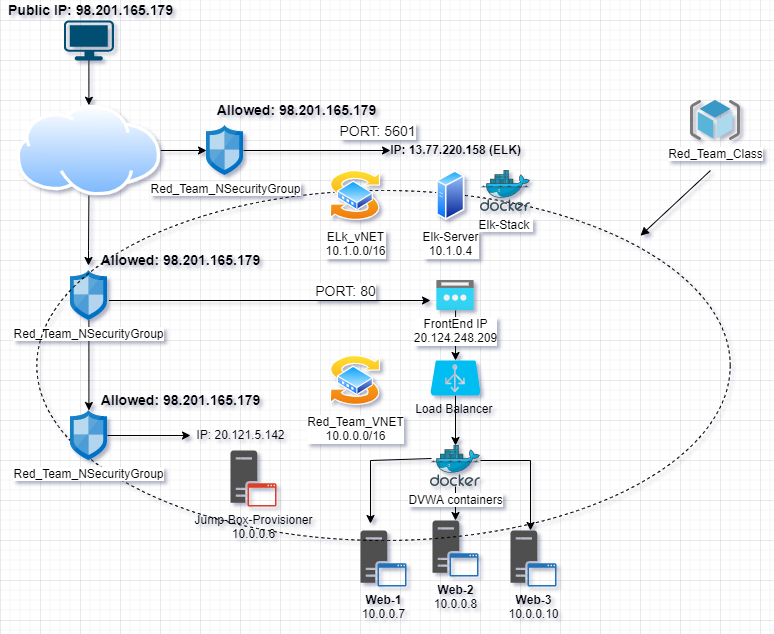

The diagram above was exported from draw.io. Its source (the exported page's mxGraphModel, read from the mxfile embedded in the PNG):
<mxGraphModel dx="1091" dy="658" grid="1" gridSize="10" guides="1" tooltips="1" connect="1" arrows="1" fold="1" page="1" pageScale="1" pageWidth="850" pageHeight="1100" math="0" shadow="0">
  <root>
    <mxCell id="0" />
    <mxCell id="1" parent="0" />
    <mxCell id="Xe7ObNcFzpWtd-rbRRvn-4" style="edgeStyle=orthogonalEdgeStyle;rounded=0;orthogonalLoop=1;jettySize=auto;html=1;fontSize=14;" parent="1" source="WADEAdUKYuqC5mCdYn5L-2" target="WADEAdUKYuqC5mCdYn5L-1" edge="1">
      <mxGeometry relative="1" as="geometry">
        <mxPoint x="260" y="230" as="targetPoint" />
      </mxGeometry>
    </mxCell>
    <mxCell id="WADEAdUKYuqC5mCdYn5L-2" value="" style="points=[[0.03,0.03,0],[0.5,0,0],[0.97,0.03,0],[1,0.4,0],[0.97,0.745,0],[0.5,1,0],[0.03,0.745,0],[0,0.4,0]];verticalLabelPosition=bottom;sketch=0;html=1;verticalAlign=top;aspect=fixed;align=center;pointerEvents=1;shape=mxgraph.cisco19.workstation;fillColor=#005073;strokeColor=none;" parent="1" vertex="1">
      <mxGeometry x="143.41" y="160" width="50" height="40" as="geometry" />
    </mxCell>
    <mxCell id="sjIt1-UWmpTsp3cDXlpy-14" value="" style="edgeStyle=orthogonalEdgeStyle;rounded=0;orthogonalLoop=1;jettySize=auto;html=1;" parent="1" source="WADEAdUKYuqC5mCdYn5L-4" target="sjIt1-UWmpTsp3cDXlpy-12" edge="1">
      <mxGeometry relative="1" as="geometry" />
    </mxCell>
    <mxCell id="WADEAdUKYuqC5mCdYn5L-4" value="Red_Team_NSecurityGroup" style="sketch=0;aspect=fixed;html=1;points=[];align=center;image;fontSize=12;image=img/lib/mscae/Network_Security_Groups_Classic.svg;" parent="1" vertex="1">
      <mxGeometry x="149.91" y="410" width="37" height="50" as="geometry" />
    </mxCell>
    <mxCell id="sjIt1-UWmpTsp3cDXlpy-11" style="edgeStyle=orthogonalEdgeStyle;rounded=0;orthogonalLoop=1;jettySize=auto;html=1;exitX=1;exitY=0.5;exitDx=0;exitDy=0;" parent="1" source="WADEAdUKYuqC5mCdYn5L-1" target="sjIt1-UWmpTsp3cDXlpy-6" edge="1">
      <mxGeometry relative="1" as="geometry" />
    </mxCell>
    <mxCell id="WADEAdUKYuqC5mCdYn5L-1" value="" style="aspect=fixed;perimeter=ellipsePerimeter;html=1;align=center;shadow=0;dashed=0;spacingTop=3;image;image=img/lib/active_directory/internet_cloud.svg;" parent="1" vertex="1">
      <mxGeometry x="96.59" y="244.75" width="143.64" height="90.5" as="geometry" />
    </mxCell>
    <mxCell id="Qffbw6hw3jRBS1wlKQbp-4" value="" style="edgeStyle=orthogonalEdgeStyle;rounded=0;orthogonalLoop=1;jettySize=auto;html=1;" parent="1" source="WADEAdUKYuqC5mCdYn5L-5" target="WADEAdUKYuqC5mCdYn5L-15" edge="1">
      <mxGeometry relative="1" as="geometry" />
    </mxCell>
    <mxCell id="WADEAdUKYuqC5mCdYn5L-5" value="Load Balancer&amp;nbsp;" style="verticalLabelPosition=bottom;html=1;verticalAlign=top;align=center;strokeColor=none;fillColor=#00BEF2;shape=mxgraph.azure.azure_load_balancer;" parent="1" vertex="1">
      <mxGeometry x="510" y="500" width="50" height="35" as="geometry" />
    </mxCell>
    <mxCell id="WADEAdUKYuqC5mCdYn5L-8" value="&lt;b&gt;Web-1&lt;/b&gt;&lt;br&gt;10.0.0.7" style="sketch=0;pointerEvents=1;shadow=0;dashed=0;html=1;strokeColor=none;fillColor=#505050;labelPosition=center;verticalLabelPosition=bottom;verticalAlign=top;outlineConnect=0;align=center;shape=mxgraph.office.servers.application_server_blue;" parent="1" vertex="1">
      <mxGeometry x="440" y="670" width="46" height="56" as="geometry" />
    </mxCell>
    <mxCell id="WADEAdUKYuqC5mCdYn5L-9" value="&lt;b&gt;Web-2&lt;/b&gt;&lt;br&gt;10.0.0.8" style="sketch=0;pointerEvents=1;shadow=0;dashed=0;html=1;strokeColor=none;fillColor=#505050;labelPosition=center;verticalLabelPosition=bottom;verticalAlign=top;outlineConnect=0;align=center;shape=mxgraph.office.servers.application_server_blue;" parent="1" vertex="1">
      <mxGeometry x="512" y="660" width="46" height="56" as="geometry" />
    </mxCell>
    <mxCell id="WADEAdUKYuqC5mCdYn5L-10" value="&lt;b&gt;Web-3&lt;/b&gt;&lt;br&gt;10.0.0.10&lt;br&gt;" style="sketch=0;pointerEvents=1;shadow=0;dashed=0;html=1;strokeColor=none;fillColor=#505050;labelPosition=center;verticalLabelPosition=bottom;verticalAlign=top;outlineConnect=0;align=center;shape=mxgraph.office.servers.application_server_blue;" parent="1" vertex="1">
      <mxGeometry x="590" y="670" width="46" height="56" as="geometry" />
    </mxCell>
    <mxCell id="WADEAdUKYuqC5mCdYn5L-11" value="Jump-Box-Provisioner&lt;br&gt;10.0.0.6" style="sketch=0;pointerEvents=1;shadow=0;dashed=0;html=1;strokeColor=none;fillColor=#505050;labelPosition=center;verticalLabelPosition=bottom;verticalAlign=top;outlineConnect=0;align=center;shape=mxgraph.office.servers.application_server_orange;" parent="1" vertex="1">
      <mxGeometry x="310" y="590" width="46" height="56" as="geometry" />
    </mxCell>
    <mxCell id="Qffbw6hw3jRBS1wlKQbp-3" value="" style="edgeStyle=orthogonalEdgeStyle;rounded=0;orthogonalLoop=1;jettySize=auto;html=1;" parent="1" source="WADEAdUKYuqC5mCdYn5L-12" target="WADEAdUKYuqC5mCdYn5L-5" edge="1">
      <mxGeometry relative="1" as="geometry" />
    </mxCell>
    <mxCell id="WADEAdUKYuqC5mCdYn5L-12" value="FrontEnd IP&lt;br&gt;20.124.248.209&lt;br&gt;" style="aspect=fixed;html=1;points=[];align=center;image;fontSize=12;image=img/lib/azure2/networking/Public_IP_Addresses.svg;" parent="1" vertex="1">
      <mxGeometry x="516.25" y="420" width="37.5" height="30" as="geometry" />
    </mxCell>
    <mxCell id="WADEAdUKYuqC5mCdYn5L-13" value="Red_Team_Class" style="sketch=0;aspect=fixed;html=1;points=[];align=center;image;fontSize=12;image=img/lib/mscae/ResourceGroup.svg;" parent="1" vertex="1">
      <mxGeometry x="770" y="240" width="50" height="40" as="geometry" />
    </mxCell>
    <mxCell id="WADEAdUKYuqC5mCdYn5L-14" value="" style="ellipse;whiteSpace=wrap;html=1;fillColor=none;dashed=1;" parent="1" vertex="1">
      <mxGeometry x="116.30000000000001" y="330" width="693.41" height="350" as="geometry" />
    </mxCell>
    <mxCell id="Qffbw6hw3jRBS1wlKQbp-5" value="" style="edgeStyle=orthogonalEdgeStyle;rounded=0;orthogonalLoop=1;jettySize=auto;html=1;" parent="1" source="WADEAdUKYuqC5mCdYn5L-15" target="WADEAdUKYuqC5mCdYn5L-9" edge="1">
      <mxGeometry relative="1" as="geometry" />
    </mxCell>
    <mxCell id="WADEAdUKYuqC5mCdYn5L-15" value="DVWA containers" style="sketch=0;aspect=fixed;html=1;points=[];align=center;image;fontSize=12;image=img/lib/mscae/Docker.svg;dashed=1;fillColor=none;" parent="1" vertex="1">
      <mxGeometry x="510" y="585" width="50" height="41" as="geometry" />
    </mxCell>
    <mxCell id="WADEAdUKYuqC5mCdYn5L-17" value="ELk_vNET&lt;br&gt;10.1.0.0/16" style="aspect=fixed;perimeter=ellipsePerimeter;html=1;align=center;shadow=0;dashed=0;spacingTop=3;image;image=img/lib/active_directory/switch.svg;fillColor=none;" parent="1" vertex="1">
      <mxGeometry x="410" y="310" width="50" height="50" as="geometry" />
    </mxCell>
    <mxCell id="WADEAdUKYuqC5mCdYn5L-18" value="Red_Team_VNET&lt;br&gt;10.0.0.0/16" style="aspect=fixed;perimeter=ellipsePerimeter;html=1;align=center;shadow=0;dashed=0;spacingTop=3;image;image=img/lib/active_directory/switch.svg;fillColor=none;" parent="1" vertex="1">
      <mxGeometry x="410" y="495" width="50" height="50" as="geometry" />
    </mxCell>
    <mxCell id="WADEAdUKYuqC5mCdYn5L-19" value="IP: 20.121.5.142" style="text;html=1;align=center;verticalAlign=middle;resizable=0;points=[];autosize=1;strokeColor=none;fillColor=none;" parent="1" vertex="1">
      <mxGeometry x="270" y="565" width="100" height="20" as="geometry" />
    </mxCell>
    <mxCell id="WADEAdUKYuqC5mCdYn5L-20" value="Elk-Server&lt;br&gt;10.1.0.4" style="aspect=fixed;perimeter=ellipsePerimeter;html=1;align=center;shadow=0;dashed=0;spacingTop=3;image;image=img/lib/active_directory/generic_server.svg;fillColor=none;" parent="1" vertex="1">
      <mxGeometry x="516.25" y="310" width="28.000000000000004" height="50" as="geometry" />
    </mxCell>
    <mxCell id="WADEAdUKYuqC5mCdYn5L-21" value="&lt;b&gt;IP: 13.77.220.158 (ELK)&lt;/b&gt;" style="text;html=1;align=center;verticalAlign=middle;resizable=0;points=[];autosize=1;strokeColor=none;fillColor=none;" parent="1" vertex="1">
      <mxGeometry x="460" y="280" width="150" height="20" as="geometry" />
    </mxCell>
    <mxCell id="WADEAdUKYuqC5mCdYn5L-23" value="Elk-Stack&amp;nbsp;" style="sketch=0;aspect=fixed;html=1;points=[];align=center;image;fontSize=12;image=img/lib/mscae/Docker.svg;dashed=1;fillColor=none;" parent="1" vertex="1">
      <mxGeometry x="560" y="310" width="50" height="41" as="geometry" />
    </mxCell>
    <mxCell id="WADEAdUKYuqC5mCdYn5L-29" value="" style="endArrow=classic;html=1;rounded=0;startArrow=none;" parent="1" source="sjIt1-UWmpTsp3cDXlpy-6" edge="1">
      <mxGeometry width="50" height="50" relative="1" as="geometry">
        <mxPoint x="320" y="290" as="sourcePoint" />
        <mxPoint x="470" y="290" as="targetPoint" />
      </mxGeometry>
    </mxCell>
    <mxCell id="Xe7ObNcFzpWtd-rbRRvn-5" value="PORT: 5601" style="edgeLabel;html=1;align=center;verticalAlign=middle;resizable=0;points=[];fontSize=14;" parent="WADEAdUKYuqC5mCdYn5L-29" vertex="1" connectable="0">
      <mxGeometry x="0.2427" y="-5" relative="1" as="geometry">
        <mxPoint x="42" y="-25" as="offset" />
      </mxGeometry>
    </mxCell>
    <mxCell id="WADEAdUKYuqC5mCdYn5L-31" value="" style="endArrow=none;startArrow=block;html=1;rounded=0;startFill=1;endFill=0;" parent="1" edge="1">
      <mxGeometry width="50" height="50" relative="1" as="geometry">
        <mxPoint x="720" y="375.25" as="sourcePoint" />
        <mxPoint x="790" y="310" as="targetPoint" />
      </mxGeometry>
    </mxCell>
    <mxCell id="Xe7ObNcFzpWtd-rbRRvn-2" value="&lt;b&gt;Public IP: 98.201.165.179&lt;/b&gt;" style="text;html=1;align=center;verticalAlign=middle;resizable=0;points=[];autosize=1;strokeColor=none;fillColor=none;fontSize=14;" parent="1" vertex="1">
      <mxGeometry x="80" y="140" width="180" height="20" as="geometry" />
    </mxCell>
    <mxCell id="Xe7ObNcFzpWtd-rbRRvn-8" value="" style="endArrow=classic;html=1;rounded=0;fontSize=14;exitX=1.041;exitY=0.6;exitDx=0;exitDy=0;exitPerimeter=0;" parent="1" source="WADEAdUKYuqC5mCdYn5L-4" edge="1">
      <mxGeometry width="50" height="50" relative="1" as="geometry">
        <mxPoint x="290" y="120" as="sourcePoint" />
        <mxPoint x="510" y="440" as="targetPoint" />
        <Array as="points" />
      </mxGeometry>
    </mxCell>
    <mxCell id="sjIt1-UWmpTsp3cDXlpy-2" value="PORT: 80" style="edgeLabel;html=1;align=center;verticalAlign=middle;resizable=0;points=[];fontSize=14;" parent="1" connectable="0" vertex="1">
      <mxGeometry x="424.99999999999454" y="430" as="geometry" />
    </mxCell>
    <mxCell id="sjIt1-UWmpTsp3cDXlpy-3" value="" style="endArrow=classic;html=1;rounded=0;exitX=0.5;exitY=1;exitDx=0;exitDy=0;entryX=0.489;entryY=-0.1;entryDx=0;entryDy=0;entryPerimeter=0;" parent="1" source="WADEAdUKYuqC5mCdYn5L-1" target="WADEAdUKYuqC5mCdYn5L-4" edge="1">
      <mxGeometry width="50" height="50" relative="1" as="geometry">
        <mxPoint x="161.41" y="341" as="sourcePoint" />
        <mxPoint x="140" y="400" as="targetPoint" />
        <Array as="points">
          <mxPoint x="168" y="390" />
        </Array>
      </mxGeometry>
    </mxCell>
    <mxCell id="sjIt1-UWmpTsp3cDXlpy-6" value="Red_Team_NSecurityGroup" style="sketch=0;aspect=fixed;html=1;points=[];align=center;image;fontSize=12;image=img/lib/mscae/Network_Security_Groups_Classic.svg;" parent="1" vertex="1">
      <mxGeometry x="286" y="265" width="37" height="50" as="geometry" />
    </mxCell>
    <mxCell id="sjIt1-UWmpTsp3cDXlpy-18" value="" style="edgeStyle=orthogonalEdgeStyle;rounded=0;orthogonalLoop=1;jettySize=auto;html=1;" parent="1" source="sjIt1-UWmpTsp3cDXlpy-12" target="WADEAdUKYuqC5mCdYn5L-19" edge="1">
      <mxGeometry relative="1" as="geometry" />
    </mxCell>
    <mxCell id="sjIt1-UWmpTsp3cDXlpy-12" value="Red_Team_NSecurityGroup" style="sketch=0;aspect=fixed;html=1;points=[];align=center;image;fontSize=12;image=img/lib/mscae/Network_Security_Groups_Classic.svg;" parent="1" vertex="1">
      <mxGeometry x="149.91" y="550" width="37" height="50" as="geometry" />
    </mxCell>
    <mxCell id="vkhk2i6gYk9otG9wAW2G-1" value="&lt;b&gt;Allowed: 98.201.165.179&lt;/b&gt;" style="text;html=1;align=center;verticalAlign=middle;resizable=0;points=[];autosize=1;strokeColor=none;fillColor=none;fontSize=14;" parent="1" vertex="1">
      <mxGeometry x="286" y="240" width="180" height="20" as="geometry" />
    </mxCell>
    <mxCell id="vkhk2i6gYk9otG9wAW2G-2" value="&lt;b&gt;Allowed: 98.201.165.179&lt;/b&gt;" style="text;html=1;align=center;verticalAlign=middle;resizable=0;points=[];autosize=1;strokeColor=none;fillColor=none;fontSize=14;" parent="1" vertex="1">
      <mxGeometry x="170" y="390" width="180" height="20" as="geometry" />
    </mxCell>
    <mxCell id="vkhk2i6gYk9otG9wAW2G-3" value="&lt;b&gt;Allowed: 98.201.165.179&lt;/b&gt;" style="text;html=1;align=center;verticalAlign=middle;resizable=0;points=[];autosize=1;strokeColor=none;fillColor=none;fontSize=14;" parent="1" vertex="1">
      <mxGeometry x="170" y="530" width="180" height="20" as="geometry" />
    </mxCell>
    <mxCell id="Qffbw6hw3jRBS1wlKQbp-6" value="" style="endArrow=none;html=1;rounded=0;" parent="1" edge="1">
      <mxGeometry width="50" height="50" relative="1" as="geometry">
        <mxPoint x="560" y="600" as="sourcePoint" />
        <mxPoint x="610" y="600" as="targetPoint" />
      </mxGeometry>
    </mxCell>
    <mxCell id="Qffbw6hw3jRBS1wlKQbp-7" value="" style="endArrow=none;html=1;rounded=0;entryX=0.02;entryY=0.317;entryDx=0;entryDy=0;entryPerimeter=0;" parent="1" target="WADEAdUKYuqC5mCdYn5L-15" edge="1">
      <mxGeometry width="50" height="50" relative="1" as="geometry">
        <mxPoint x="450" y="600" as="sourcePoint" />
        <mxPoint x="510" y="595" as="targetPoint" />
      </mxGeometry>
    </mxCell>
    <mxCell id="Qffbw6hw3jRBS1wlKQbp-9" value="" style="endArrow=classic;html=1;rounded=0;entryX=0.435;entryY=0;entryDx=0;entryDy=0;entryPerimeter=0;" parent="1" target="WADEAdUKYuqC5mCdYn5L-10" edge="1">
      <mxGeometry width="50" height="50" relative="1" as="geometry">
        <mxPoint x="610" y="600" as="sourcePoint" />
        <mxPoint x="660" y="550" as="targetPoint" />
      </mxGeometry>
    </mxCell>
    <mxCell id="Qffbw6hw3jRBS1wlKQbp-10" value="" style="endArrow=classic;html=1;rounded=0;" parent="1" edge="1">
      <mxGeometry width="50" height="50" relative="1" as="geometry">
        <mxPoint x="450" y="600" as="sourcePoint" />
        <mxPoint x="450" y="663" as="targetPoint" />
        <Array as="points" />
      </mxGeometry>
    </mxCell>
  </root>
</mxGraphModel>